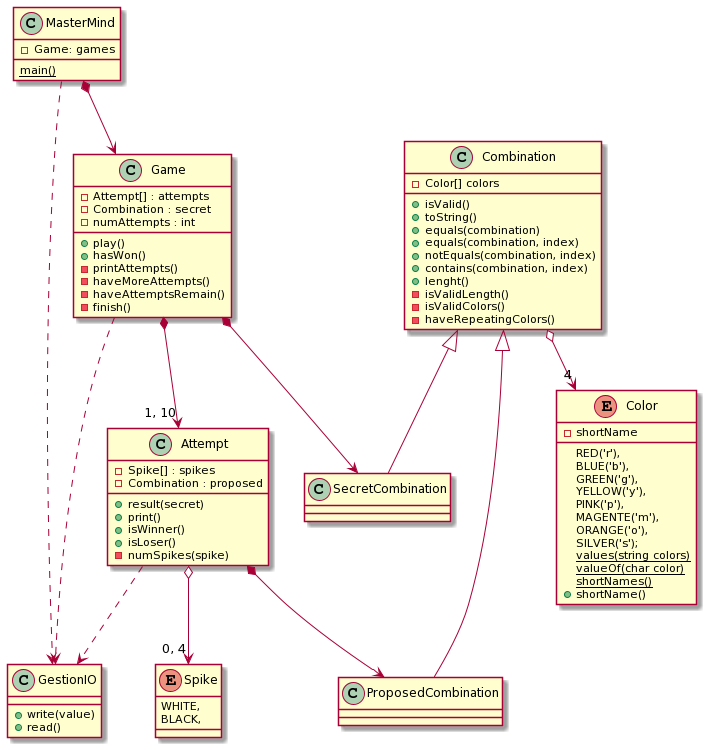

The diagram above was rendered by PlantUML. Its source (embedded in the PNG):
@startuml
class MasterMind{
    - Game: games
    {static} main()
}

class Game {
    - Attempt[] : attempts
    - Combination : secret
    - numAttempts : int
    + play()
    + hasWon()
    - printAttempts()
    - haveMoreAttempts()
    - haveAttemptsRemain()
    - finish()
}

class Attempt {
    - Spike[] : spikes
    - Combination : proposed
    + result(secret)
    + print()
    + isWinner()
    + isLoser()
    - numSpikes(spike)
}

class Combination {
    - Color[] colors
    + isValid()
    + toString()
    + equals(combination)
    + equals(combination, index)
    + notEquals(combination, index)
    + contains(combination, index)
    + lenght()
    - isValidLength()
    - isValidColors()
    - haveRepeatingColors()
}

class SecretCombination {
}

class ProposedCombination {
}

class GestionIO{
    + write(value)
    + read()
}

enum Color{
    RED('r'),
    BLUE('b'),
    GREEN('g'),
    YELLOW('y'),
    PINK('p'),
    MAGENTE('m'),
    ORANGE('o'),
    SILVER('s');
    - shortName
    {static} values(string colors)
    {static} valueOf(char color)
    {static} shortNames()
    + shortName()
}

enum Spike {
    WHITE,
    BLACK,
}

MasterMind *--> Game
MasterMind ..> GestionIO
Game *--> SecretCombination
Game *--> "1, 10" Attempt
Game ..> GestionIO
Attempt *--> ProposedCombination
Attempt o--> "0, 4" Spike
Attempt ..> GestionIO
Combination <|-- SecretCombination
Combination <|-- ProposedCombination
Combination o--> "4" Color
@enduml